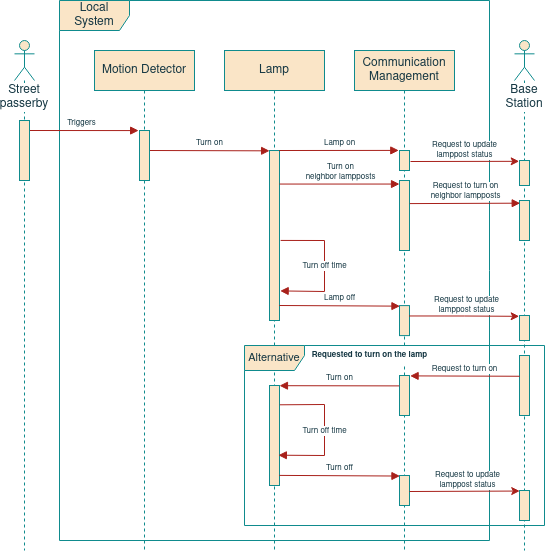

The diagram above was exported from draw.io. Its source (the exported page's mxGraphModel, read from the mxfile embedded in the PNG):
<mxGraphModel dx="766" dy="437" grid="1" gridSize="10" guides="1" tooltips="1" connect="1" arrows="1" fold="1" page="1" pageScale="1" pageWidth="850" pageHeight="1100" background="none" math="0" shadow="0">
  <root>
    <mxCell id="IwnCJMJT510FJT5TPm18-0" />
    <mxCell id="IwnCJMJT510FJT5TPm18-1" parent="IwnCJMJT510FJT5TPm18-0" />
    <mxCell id="qbt21nvPX1OxkkguhbZx-2" value="Local System" style="shape=umlFrame;whiteSpace=wrap;html=1;width=70;height=30;fillColor=#FAE5C7;strokeColor=#0F8B8D;fontColor=#143642;" parent="IwnCJMJT510FJT5TPm18-1" vertex="1">
      <mxGeometry x="155" y="190" width="430" height="540" as="geometry" />
    </mxCell>
    <mxCell id="fy4nEzfgCefU_AOVdhqr-4" value="Triggers" style="html=1;verticalAlign=bottom;endArrow=block;rounded=0;entryX=-0.086;entryY=0.002;entryDx=0;entryDy=0;entryPerimeter=0;fontSize=8;labelBackgroundColor=none;strokeColor=#A8201A;fontColor=#143642;" parent="IwnCJMJT510FJT5TPm18-1" target="fy4nEzfgCefU_AOVdhqr-2" edge="1">
      <mxGeometry width="80" relative="1" as="geometry">
        <mxPoint x="120" y="320" as="sourcePoint" />
        <mxPoint x="200" y="320" as="targetPoint" />
      </mxGeometry>
    </mxCell>
    <mxCell id="qbt21nvPX1OxkkguhbZx-0" value="Street passerby" style="shape=umlLifeline;participant=umlActor;perimeter=lifelinePerimeter;whiteSpace=wrap;html=1;container=1;collapsible=0;recursiveResize=0;verticalAlign=top;spacingTop=36;outlineConnect=0;size=40;labelBackgroundColor=default;fillColor=#FAE5C7;strokeColor=#0F8B8D;fontColor=#143642;" parent="IwnCJMJT510FJT5TPm18-1" vertex="1">
      <mxGeometry x="110" y="230" width="20" height="510" as="geometry" />
    </mxCell>
    <mxCell id="qbt21nvPX1OxkkguhbZx-1" value="" style="html=1;points=[];perimeter=orthogonalPerimeter;fillColor=#FAE5C7;strokeColor=#0F8B8D;fontColor=#143642;" parent="qbt21nvPX1OxkkguhbZx-0" vertex="1">
      <mxGeometry x="5" y="80" width="10" height="60" as="geometry" />
    </mxCell>
    <mxCell id="qbt21nvPX1OxkkguhbZx-3" value="Lamp" style="shape=umlLifeline;perimeter=lifelinePerimeter;whiteSpace=wrap;html=1;container=1;collapsible=0;recursiveResize=0;outlineConnect=0;fillColor=#FAE5C7;strokeColor=#0F8B8D;fontColor=#143642;" parent="IwnCJMJT510FJT5TPm18-1" vertex="1">
      <mxGeometry x="320" y="240" width="100" height="500" as="geometry" />
    </mxCell>
    <mxCell id="fy4nEzfgCefU_AOVdhqr-5" value="Turn on" style="html=1;verticalAlign=bottom;endArrow=block;rounded=0;entryX=0.01;entryY=0.002;entryDx=0;entryDy=0;entryPerimeter=0;fontSize=8;labelBackgroundColor=none;strokeColor=#A8201A;fontColor=#143642;" parent="qbt21nvPX1OxkkguhbZx-3" target="fy4nEzfgCefU_AOVdhqr-6" edge="1">
      <mxGeometry width="80" relative="1" as="geometry">
        <mxPoint x="-75" y="100" as="sourcePoint" />
        <mxPoint x="39.139999999999986" y="100.27999999999997" as="targetPoint" />
      </mxGeometry>
    </mxCell>
    <mxCell id="fy4nEzfgCefU_AOVdhqr-6" value="" style="html=1;points=[];perimeter=orthogonalPerimeter;fillColor=#FAE5C7;strokeColor=#0F8B8D;fontColor=#143642;" parent="qbt21nvPX1OxkkguhbZx-3" vertex="1">
      <mxGeometry x="45" y="100" width="10" height="170" as="geometry" />
    </mxCell>
    <mxCell id="2tFXvbX3oOtKNVWV6VCQ-0" value="&lt;div&gt;Turn off time&lt;/div&gt;" style="html=1;verticalAlign=bottom;endArrow=block;rounded=0;fontSize=8;labelBackgroundColor=default;strokeColor=#A8201A;fontColor=#143642;labelBorderColor=none;entryX=1.067;entryY=0.826;entryDx=0;entryDy=0;entryPerimeter=0;exitX=1.114;exitY=0.529;exitDx=0;exitDy=0;exitPerimeter=0;" edge="1" parent="qbt21nvPX1OxkkguhbZx-3" source="fy4nEzfgCefU_AOVdhqr-6" target="fy4nEzfgCefU_AOVdhqr-6">
      <mxGeometry x="0.1075" width="80" relative="1" as="geometry">
        <mxPoint x="57" y="172" as="sourcePoint" />
        <mxPoint x="195.21000000000004" y="129.88" as="targetPoint" />
        <Array as="points">
          <mxPoint x="100" y="190" />
          <mxPoint x="100" y="241" />
        </Array>
        <mxPoint as="offset" />
      </mxGeometry>
    </mxCell>
    <mxCell id="qbt21nvPX1OxkkguhbZx-4" value="Motion Detector" style="shape=umlLifeline;perimeter=lifelinePerimeter;whiteSpace=wrap;html=1;container=1;collapsible=0;recursiveResize=0;outlineConnect=0;fillColor=#FAE5C7;strokeColor=#0F8B8D;fontColor=#143642;" parent="IwnCJMJT510FJT5TPm18-1" vertex="1">
      <mxGeometry x="190" y="240" width="100" height="500" as="geometry" />
    </mxCell>
    <mxCell id="fy4nEzfgCefU_AOVdhqr-2" value="" style="html=1;points=[];perimeter=orthogonalPerimeter;fillColor=#FAE5C7;strokeColor=#0F8B8D;fontColor=#143642;" parent="qbt21nvPX1OxkkguhbZx-4" vertex="1">
      <mxGeometry x="45" y="80" width="10" height="50" as="geometry" />
    </mxCell>
    <mxCell id="t-9O4bkLDNNe33bq0JYr-0" value="Base Station" style="shape=umlLifeline;participant=umlActor;perimeter=lifelinePerimeter;whiteSpace=wrap;html=1;container=1;collapsible=0;recursiveResize=0;verticalAlign=top;spacingTop=36;outlineConnect=0;size=40;labelBackgroundColor=default;fillColor=#FAE5C7;strokeColor=#0F8B8D;fontColor=#143642;" vertex="1" parent="IwnCJMJT510FJT5TPm18-1">
      <mxGeometry x="610" y="230" width="20" height="510" as="geometry" />
    </mxCell>
    <mxCell id="t-9O4bkLDNNe33bq0JYr-1" value="" style="html=1;points=[];perimeter=orthogonalPerimeter;fillColor=#FAE5C7;strokeColor=#0F8B8D;fontColor=#143642;" vertex="1" parent="t-9O4bkLDNNe33bq0JYr-0">
      <mxGeometry x="5" y="160" width="10" height="40" as="geometry" />
    </mxCell>
    <mxCell id="tXO32Bm2XBC28FZvSm0r-7" value="" style="html=1;points=[];perimeter=orthogonalPerimeter;fillColor=#FAE5C7;strokeColor=#0F8B8D;fontColor=#143642;" vertex="1" parent="t-9O4bkLDNNe33bq0JYr-0">
      <mxGeometry x="5" y="275" width="10" height="25" as="geometry" />
    </mxCell>
    <mxCell id="tXO32Bm2XBC28FZvSm0r-6" value="" style="html=1;points=[];perimeter=orthogonalPerimeter;fillColor=#FAE5C7;strokeColor=#0F8B8D;fontColor=#143642;" vertex="1" parent="t-9O4bkLDNNe33bq0JYr-0">
      <mxGeometry x="5" y="450" width="10" height="30" as="geometry" />
    </mxCell>
    <mxCell id="tXO32Bm2XBC28FZvSm0r-4" value="" style="html=1;points=[];perimeter=orthogonalPerimeter;fillColor=#FAE5C7;strokeColor=#0F8B8D;fontColor=#143642;" vertex="1" parent="t-9O4bkLDNNe33bq0JYr-0">
      <mxGeometry x="5" y="315" width="10" height="60" as="geometry" />
    </mxCell>
    <mxCell id="op1pVA7MDVtQaKXb8l-1-0" value="" style="html=1;points=[];perimeter=orthogonalPerimeter;fillColor=#FAE5C7;strokeColor=#0F8B8D;fontColor=#143642;" vertex="1" parent="t-9O4bkLDNNe33bq0JYr-0">
      <mxGeometry x="5" y="120" width="10" height="25" as="geometry" />
    </mxCell>
    <mxCell id="fy4nEzfgCefU_AOVdhqr-7" value="&lt;div&gt;Turn on&lt;/div&gt;&lt;div&gt;neighbor lampposts&lt;/div&gt;" style="html=1;verticalAlign=bottom;endArrow=block;rounded=0;fontSize=8;labelBackgroundColor=none;strokeColor=#A8201A;fontColor=#143642;labelBorderColor=none;entryX=0;entryY=0.008;entryDx=0;entryDy=0;entryPerimeter=0;" parent="IwnCJMJT510FJT5TPm18-1" edge="1">
      <mxGeometry x="0.0056" width="80" relative="1" as="geometry">
        <mxPoint x="375" y="373.56000000000006" as="sourcePoint" />
        <mxPoint x="495" y="373.56000000000006" as="targetPoint" />
        <Array as="points" />
        <mxPoint as="offset" />
      </mxGeometry>
    </mxCell>
    <mxCell id="WF2pLUUJmZk5uOQ396JY-0" value="Communication Management" style="shape=umlLifeline;perimeter=lifelinePerimeter;whiteSpace=wrap;html=1;container=1;collapsible=0;recursiveResize=0;outlineConnect=0;fillColor=#FAE5C7;strokeColor=#0F8B8D;fontColor=#143642;" vertex="1" parent="IwnCJMJT510FJT5TPm18-1">
      <mxGeometry x="450" y="240" width="100" height="500" as="geometry" />
    </mxCell>
    <mxCell id="WF2pLUUJmZk5uOQ396JY-2" value="" style="html=1;points=[];perimeter=orthogonalPerimeter;fillColor=#FAE5C7;strokeColor=#0F8B8D;fontColor=#143642;" vertex="1" parent="WF2pLUUJmZk5uOQ396JY-0">
      <mxGeometry x="45" y="130" width="10" height="70" as="geometry" />
    </mxCell>
    <mxCell id="tXO32Bm2XBC28FZvSm0r-0" value="" style="html=1;points=[];perimeter=orthogonalPerimeter;fillColor=#FAE5C7;strokeColor=#0F8B8D;fontColor=#143642;" vertex="1" parent="WF2pLUUJmZk5uOQ396JY-0">
      <mxGeometry x="-85" y="335" width="10" height="100" as="geometry" />
    </mxCell>
    <mxCell id="tXO32Bm2XBC28FZvSm0r-1" value="Turn off time" style="html=1;verticalAlign=bottom;endArrow=block;rounded=0;fontSize=8;labelBackgroundColor=default;strokeColor=#A8201A;fontColor=#143642;labelBorderColor=none;entryX=0.886;entryY=1.005;entryDx=0;entryDy=0;entryPerimeter=0;exitX=1.029;exitY=0.645;exitDx=0;exitDy=0;exitPerimeter=0;" edge="1" parent="WF2pLUUJmZk5uOQ396JY-0">
      <mxGeometry x="0.1075" width="80" relative="1" as="geometry">
        <mxPoint x="-74.71000000000004" y="354.3000000000002" as="sourcePoint" />
        <mxPoint x="-76.13999999999987" y="404.70000000000005" as="targetPoint" />
        <Array as="points">
          <mxPoint x="-30" y="354" />
          <mxPoint x="-30" y="405" />
        </Array>
        <mxPoint as="offset" />
      </mxGeometry>
    </mxCell>
    <mxCell id="tXO32Bm2XBC28FZvSm0r-2" value="" style="html=1;points=[];perimeter=orthogonalPerimeter;fillColor=#FAE5C7;strokeColor=#0F8B8D;fontColor=#143642;" vertex="1" parent="WF2pLUUJmZk5uOQ396JY-0">
      <mxGeometry x="45" y="325" width="10" height="40" as="geometry" />
    </mxCell>
    <mxCell id="tXO32Bm2XBC28FZvSm0r-3" value="" style="html=1;points=[];perimeter=orthogonalPerimeter;fillColor=#FAE5C7;strokeColor=#0F8B8D;fontColor=#143642;" vertex="1" parent="WF2pLUUJmZk5uOQ396JY-0">
      <mxGeometry x="45" y="425" width="10" height="30" as="geometry" />
    </mxCell>
    <mxCell id="tXO32Bm2XBC28FZvSm0r-8" value="Lamp off" style="html=1;verticalAlign=bottom;endArrow=block;rounded=0;fontSize=8;labelBackgroundColor=none;strokeColor=#A8201A;fontColor=#143642;labelBorderColor=none;entryX=0.044;entryY=0.018;entryDx=0;entryDy=0;entryPerimeter=0;exitX=0.974;exitY=0.899;exitDx=0;exitDy=0;exitPerimeter=0;" edge="1" parent="WF2pLUUJmZk5uOQ396JY-0" target="tXO32Bm2XBC28FZvSm0r-10">
      <mxGeometry x="0.0056" width="80" relative="1" as="geometry">
        <mxPoint x="-75.25999999999976" y="255" as="sourcePoint" />
        <mxPoint x="-594.3899999999999" y="-64.19999999999993" as="targetPoint" />
        <Array as="points" />
        <mxPoint as="offset" />
      </mxGeometry>
    </mxCell>
    <mxCell id="tXO32Bm2XBC28FZvSm0r-10" value="" style="html=1;points=[];perimeter=orthogonalPerimeter;fillColor=#FAE5C7;strokeColor=#0F8B8D;fontColor=#143642;" vertex="1" parent="WF2pLUUJmZk5uOQ396JY-0">
      <mxGeometry x="45" y="255.10000000000002" width="10" height="30" as="geometry" />
    </mxCell>
    <mxCell id="tXO32Bm2XBC28FZvSm0r-11" value="&lt;div&gt;&lt;b&gt;Requested to turn on the lamp&lt;/b&gt;&lt;/div&gt;" style="text;html=1;align=center;verticalAlign=middle;resizable=0;points=[];autosize=1;strokeColor=none;fillColor=default;fontSize=8;fontColor=#143642;" vertex="1" parent="WF2pLUUJmZk5uOQ396JY-0">
      <mxGeometry x="-50" y="295" width="130" height="20" as="geometry" />
    </mxCell>
    <mxCell id="tXO32Bm2XBC28FZvSm0r-12" value="Turn on" style="html=1;verticalAlign=bottom;endArrow=block;rounded=0;fontSize=8;labelBackgroundColor=none;strokeColor=#A8201A;fontColor=#143642;labelBorderColor=none;exitX=-0.02;exitY=0.26;exitDx=0;exitDy=0;exitPerimeter=0;entryX=0.998;entryY=0.002;entryDx=0;entryDy=0;entryPerimeter=0;" edge="1" parent="WF2pLUUJmZk5uOQ396JY-0" source="tXO32Bm2XBC28FZvSm0r-2" target="tXO32Bm2XBC28FZvSm0r-0">
      <mxGeometry x="0.0056" width="80" relative="1" as="geometry">
        <mxPoint x="155.29000000000042" y="335.76" as="sourcePoint" />
        <mxPoint x="65.61000000000013" y="335.70000000000005" as="targetPoint" />
        <Array as="points" />
        <mxPoint as="offset" />
      </mxGeometry>
    </mxCell>
    <mxCell id="tXO32Bm2XBC28FZvSm0r-13" value="Turn off" style="html=1;verticalAlign=bottom;endArrow=block;rounded=0;fontSize=8;labelBackgroundColor=none;strokeColor=#A8201A;fontColor=#143642;labelBorderColor=none;entryX=0.044;entryY=0.018;entryDx=0;entryDy=0;entryPerimeter=0;exitX=0.974;exitY=0.899;exitDx=0;exitDy=0;exitPerimeter=0;" edge="1" parent="WF2pLUUJmZk5uOQ396JY-0" source="tXO32Bm2XBC28FZvSm0r-0" target="tXO32Bm2XBC28FZvSm0r-3">
      <mxGeometry x="0.0056" width="80" relative="1" as="geometry">
        <mxPoint x="-80" y="416" as="sourcePoint" />
        <mxPoint x="65.61000000000013" y="335.70000000000005" as="targetPoint" />
        <Array as="points" />
        <mxPoint as="offset" />
      </mxGeometry>
    </mxCell>
    <mxCell id="op1pVA7MDVtQaKXb8l-1-2" value="" style="html=1;points=[];perimeter=orthogonalPerimeter;fillColor=#FAE5C7;strokeColor=#0F8B8D;fontColor=#143642;" vertex="1" parent="WF2pLUUJmZk5uOQ396JY-0">
      <mxGeometry x="45" y="100" width="10" height="20" as="geometry" />
    </mxCell>
    <mxCell id="DXEhWm-y-TJvSFZxMUAY-0" value="&lt;div&gt;Request to turn on&lt;/div&gt;&lt;div&gt;neighbor lampposts&lt;/div&gt;" style="html=1;verticalAlign=bottom;endArrow=block;rounded=0;fontSize=8;labelBackgroundColor=default;strokeColor=#A8201A;fontColor=#143642;labelBorderColor=none;entryX=0.069;entryY=0.067;entryDx=0;entryDy=0;entryPerimeter=0;exitX=1.029;exitY=0.33;exitDx=0;exitDy=0;exitPerimeter=0;" edge="1" parent="IwnCJMJT510FJT5TPm18-1" source="WF2pLUUJmZk5uOQ396JY-2" target="t-9O4bkLDNNe33bq0JYr-1">
      <mxGeometry x="0.0056" width="80" relative="1" as="geometry">
        <mxPoint x="510" y="383" as="sourcePoint" />
        <mxPoint x="505" y="370.55999999999983" as="targetPoint" />
        <Array as="points" />
        <mxPoint as="offset" />
      </mxGeometry>
    </mxCell>
    <mxCell id="tXO32Bm2XBC28FZvSm0r-9" value="&lt;div&gt;Request to update&lt;/div&gt;&lt;div&gt;lamppost status&lt;/div&gt;" style="edgeStyle=orthogonalEdgeStyle;rounded=0;sketch=0;orthogonalLoop=1;jettySize=auto;html=1;entryX=-0.033;entryY=0.033;entryDx=0;entryDy=0;entryPerimeter=0;labelBackgroundColor=default;labelBorderColor=none;fontColor=#143642;strokeColor=#A8201A;fillColor=#FAE5C7;fontSize=8;exitX=0.951;exitY=0.346;exitDx=0;exitDy=0;exitPerimeter=0;" edge="1" parent="IwnCJMJT510FJT5TPm18-1" source="tXO32Bm2XBC28FZvSm0r-10" target="tXO32Bm2XBC28FZvSm0r-7">
      <mxGeometry x="0.0512" y="11" relative="1" as="geometry">
        <Array as="points">
          <mxPoint x="560" y="506" />
        </Array>
        <mxPoint as="offset" />
        <mxPoint x="-153" y="275.5300000000001" as="sourcePoint" />
        <mxPoint x="665.54" y="505.0999999999999" as="targetPoint" />
      </mxGeometry>
    </mxCell>
    <mxCell id="tXO32Bm2XBC28FZvSm0r-15" value="&lt;font style=&quot;font-size: 11px&quot;&gt;Alternative&lt;/font&gt;" style="shape=umlFrame;whiteSpace=wrap;html=1;width=60;height=25;fillColor=#FAE5C7;strokeColor=#0F8B8D;fontColor=#143642;" vertex="1" parent="IwnCJMJT510FJT5TPm18-1">
      <mxGeometry x="340" y="535" width="300" height="180" as="geometry" />
    </mxCell>
    <mxCell id="tXO32Bm2XBC28FZvSm0r-14" value="&lt;div&gt;Request to update&lt;/div&gt;&lt;div&gt;lamppost status&lt;/div&gt;" style="edgeStyle=orthogonalEdgeStyle;rounded=0;sketch=0;orthogonalLoop=1;jettySize=auto;html=1;labelBackgroundColor=default;labelBorderColor=none;fontColor=#143642;strokeColor=#A8201A;fillColor=#FAE5C7;fontSize=8;entryX=0.024;entryY=0.018;entryDx=0;entryDy=0;entryPerimeter=0;" edge="1" parent="IwnCJMJT510FJT5TPm18-1" target="tXO32Bm2XBC28FZvSm0r-6">
      <mxGeometry x="0.0512" y="11" relative="1" as="geometry">
        <Array as="points">
          <mxPoint x="505" y="681" />
        </Array>
        <mxPoint as="offset" />
        <mxPoint x="505" y="681" as="sourcePoint" />
        <mxPoint x="610" y="680" as="targetPoint" />
      </mxGeometry>
    </mxCell>
    <mxCell id="tXO32Bm2XBC28FZvSm0r-5" value="Request to turn on" style="html=1;verticalAlign=bottom;endArrow=block;rounded=0;fontSize=8;labelBackgroundColor=default;strokeColor=#A8201A;fontColor=#143642;labelBorderColor=none;exitX=0.029;exitY=0.346;exitDx=0;exitDy=0;exitPerimeter=0;entryX=1.061;entryY=0.01;entryDx=0;entryDy=0;entryPerimeter=0;" edge="1" parent="IwnCJMJT510FJT5TPm18-1" source="tXO32Bm2XBC28FZvSm0r-4" target="tXO32Bm2XBC28FZvSm0r-2">
      <mxGeometry x="0.0056" width="80" relative="1" as="geometry">
        <mxPoint x="384.04999999999995" y="394.88" as="sourcePoint" />
        <mxPoint x="380" y="585" as="targetPoint" />
        <Array as="points" />
        <mxPoint as="offset" />
      </mxGeometry>
    </mxCell>
    <mxCell id="op1pVA7MDVtQaKXb8l-1-3" value="&lt;div&gt;Request to update&lt;/div&gt;&lt;div&gt;lamppost status&lt;/div&gt;" style="edgeStyle=orthogonalEdgeStyle;rounded=0;sketch=0;orthogonalLoop=1;jettySize=auto;html=1;entryX=-0.033;entryY=0.033;entryDx=0;entryDy=0;entryPerimeter=0;labelBackgroundColor=default;labelBorderColor=none;fontColor=#143642;strokeColor=#A8201A;fillColor=#FAE5C7;fontSize=8;" edge="1" parent="IwnCJMJT510FJT5TPm18-1" target="op1pVA7MDVtQaKXb8l-1-0">
      <mxGeometry x="-0.0058" y="11" relative="1" as="geometry">
        <Array as="points">
          <mxPoint x="506" y="351" />
        </Array>
        <mxPoint as="offset" />
        <mxPoint x="506" y="351" as="sourcePoint" />
        <mxPoint x="614.6700000000001" y="350.82499999999993" as="targetPoint" />
      </mxGeometry>
    </mxCell>
    <mxCell id="op1pVA7MDVtQaKXb8l-1-4" value="Lamp on" style="html=1;verticalAlign=bottom;endArrow=block;rounded=0;fontSize=8;labelBackgroundColor=none;strokeColor=#A8201A;fontColor=#143642;exitX=0.967;exitY=0;exitDx=0;exitDy=0;exitPerimeter=0;entryX=-0.072;entryY=-0.005;entryDx=0;entryDy=0;entryPerimeter=0;" edge="1" parent="IwnCJMJT510FJT5TPm18-1" source="fy4nEzfgCefU_AOVdhqr-6" target="op1pVA7MDVtQaKXb8l-1-2">
      <mxGeometry width="80" relative="1" as="geometry">
        <mxPoint x="380" y="340" as="sourcePoint" />
        <mxPoint x="490" y="340" as="targetPoint" />
      </mxGeometry>
    </mxCell>
  </root>
</mxGraphModel>